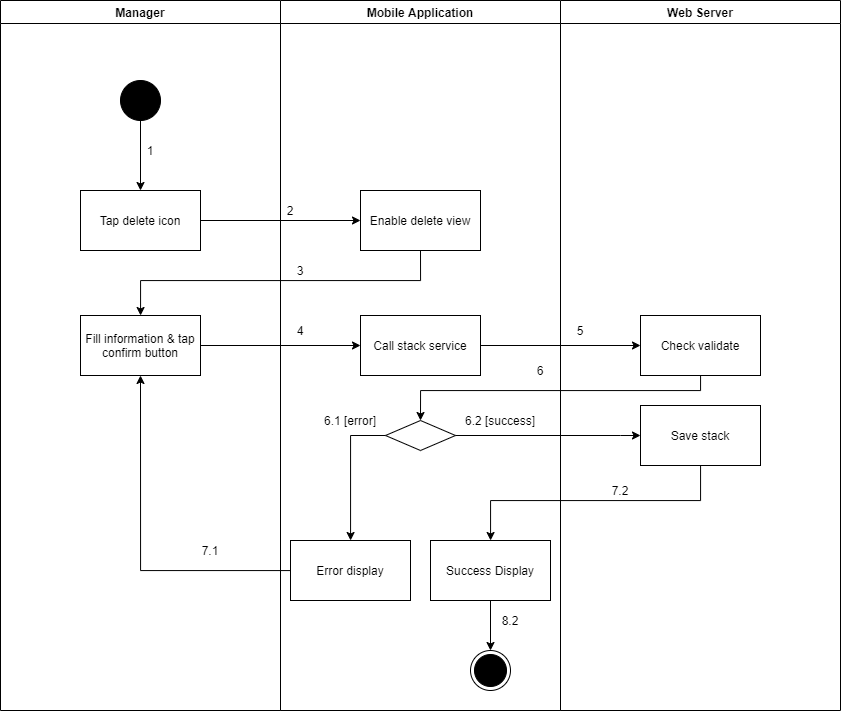

The diagram above was exported from draw.io. Its source (the exported page's mxGraphModel, read from the mxfile embedded in the PNG):
<mxGraphModel dx="1157" dy="-2597" grid="1" gridSize="10" guides="1" tooltips="1" connect="1" arrows="1" fold="1" page="1" pageScale="1" pageWidth="1169" pageHeight="1654" math="0" shadow="0">
  <root>
    <mxCell id="8nxDrps1eHc6ut7GnD3I-0" />
    <mxCell id="8nxDrps1eHc6ut7GnD3I-1" parent="8nxDrps1eHc6ut7GnD3I-0" />
    <mxCell id="mw2TrZ-fG_p_EWzL09q0-0" value="Manager" style="swimlane;" vertex="1" parent="8nxDrps1eHc6ut7GnD3I-1">
      <mxGeometry x="100" y="3500" width="280" height="710" as="geometry" />
    </mxCell>
    <mxCell id="mw2TrZ-fG_p_EWzL09q0-1" value="" style="verticalLabelPosition=bottom;verticalAlign=top;html=1;shape=mxgraph.flowchart.on-page_reference;fillColor=#000000;" vertex="1" parent="mw2TrZ-fG_p_EWzL09q0-0">
      <mxGeometry x="120" y="80" width="40" height="40" as="geometry" />
    </mxCell>
    <mxCell id="mw2TrZ-fG_p_EWzL09q0-2" value="1" style="text;html=1;strokeColor=none;fillColor=none;align=center;verticalAlign=middle;whiteSpace=wrap;rounded=0;" vertex="1" parent="mw2TrZ-fG_p_EWzL09q0-0">
      <mxGeometry x="140" y="140" width="20" height="20" as="geometry" />
    </mxCell>
    <mxCell id="mw2TrZ-fG_p_EWzL09q0-3" value="Fill information &amp;amp; tap confirm button" style="whiteSpace=wrap;html=1;fillColor=#FFFFFF;" vertex="1" parent="mw2TrZ-fG_p_EWzL09q0-0">
      <mxGeometry x="80" y="315" width="120" height="60" as="geometry" />
    </mxCell>
    <mxCell id="mw2TrZ-fG_p_EWzL09q0-4" value="7.1" style="text;html=1;strokeColor=none;fillColor=none;align=center;verticalAlign=middle;whiteSpace=wrap;rounded=0;" vertex="1" parent="mw2TrZ-fG_p_EWzL09q0-0">
      <mxGeometry x="200" y="540" width="20" height="20" as="geometry" />
    </mxCell>
    <mxCell id="mw2TrZ-fG_p_EWzL09q0-5" value="Mobile Application" style="swimlane;" vertex="1" parent="8nxDrps1eHc6ut7GnD3I-1">
      <mxGeometry x="380" y="3500" width="280" height="710" as="geometry" />
    </mxCell>
    <mxCell id="mw2TrZ-fG_p_EWzL09q0-6" value="" style="ellipse;html=1;shape=endState;fillColor=#000000;strokeColor=#000000;align=center;" vertex="1" parent="mw2TrZ-fG_p_EWzL09q0-5">
      <mxGeometry x="190" y="650" width="40" height="40" as="geometry" />
    </mxCell>
    <mxCell id="mw2TrZ-fG_p_EWzL09q0-7" value="Enable delete view" style="whiteSpace=wrap;html=1;verticalAlign=middle;fillColor=#FFFFFF;align=center;" vertex="1" parent="mw2TrZ-fG_p_EWzL09q0-5">
      <mxGeometry x="80" y="190" width="120" height="60" as="geometry" />
    </mxCell>
    <mxCell id="mw2TrZ-fG_p_EWzL09q0-8" value="" style="rhombus;whiteSpace=wrap;html=1;fillColor=#FFFFFF;" vertex="1" parent="mw2TrZ-fG_p_EWzL09q0-5">
      <mxGeometry x="105" y="420" width="70" height="30" as="geometry" />
    </mxCell>
    <mxCell id="mw2TrZ-fG_p_EWzL09q0-9" value="Error display" style="whiteSpace=wrap;html=1;fillColor=#FFFFFF;" vertex="1" parent="mw2TrZ-fG_p_EWzL09q0-5">
      <mxGeometry x="10" y="540" width="120" height="60" as="geometry" />
    </mxCell>
    <mxCell id="mw2TrZ-fG_p_EWzL09q0-10" value="" style="edgeStyle=orthogonalEdgeStyle;rounded=0;orthogonalLoop=1;jettySize=auto;html=1;" edge="1" parent="mw2TrZ-fG_p_EWzL09q0-5" source="mw2TrZ-fG_p_EWzL09q0-8" target="mw2TrZ-fG_p_EWzL09q0-9">
      <mxGeometry relative="1" as="geometry">
        <Array as="points">
          <mxPoint x="70" y="435" />
        </Array>
      </mxGeometry>
    </mxCell>
    <mxCell id="mw2TrZ-fG_p_EWzL09q0-11" value="2" style="text;html=1;strokeColor=none;fillColor=none;align=center;verticalAlign=middle;whiteSpace=wrap;rounded=0;" vertex="1" parent="mw2TrZ-fG_p_EWzL09q0-5">
      <mxGeometry y="200" width="20" height="20" as="geometry" />
    </mxCell>
    <mxCell id="mw2TrZ-fG_p_EWzL09q0-12" value="3" style="text;html=1;strokeColor=none;fillColor=none;align=center;verticalAlign=middle;whiteSpace=wrap;rounded=0;" vertex="1" parent="mw2TrZ-fG_p_EWzL09q0-5">
      <mxGeometry x="10" y="260" width="20" height="20" as="geometry" />
    </mxCell>
    <mxCell id="mw2TrZ-fG_p_EWzL09q0-13" value="6.1 [error]" style="text;html=1;strokeColor=none;fillColor=none;align=center;verticalAlign=middle;whiteSpace=wrap;rounded=0;" vertex="1" parent="mw2TrZ-fG_p_EWzL09q0-5">
      <mxGeometry x="30" y="410" width="80" height="20" as="geometry" />
    </mxCell>
    <mxCell id="mw2TrZ-fG_p_EWzL09q0-14" value="6.2 [success]" style="text;html=1;strokeColor=none;fillColor=none;align=center;verticalAlign=middle;whiteSpace=wrap;rounded=0;" vertex="1" parent="mw2TrZ-fG_p_EWzL09q0-5">
      <mxGeometry x="180" y="410" width="80" height="20" as="geometry" />
    </mxCell>
    <mxCell id="mw2TrZ-fG_p_EWzL09q0-15" value="Call stack service" style="whiteSpace=wrap;html=1;fillColor=#FFFFFF;" vertex="1" parent="mw2TrZ-fG_p_EWzL09q0-5">
      <mxGeometry x="80" y="315" width="120" height="60" as="geometry" />
    </mxCell>
    <mxCell id="mw2TrZ-fG_p_EWzL09q0-16" style="edgeStyle=orthogonalEdgeStyle;rounded=0;orthogonalLoop=1;jettySize=auto;html=1;entryX=0.5;entryY=0;entryDx=0;entryDy=0;" edge="1" parent="mw2TrZ-fG_p_EWzL09q0-5" source="mw2TrZ-fG_p_EWzL09q0-17" target="mw2TrZ-fG_p_EWzL09q0-6">
      <mxGeometry relative="1" as="geometry" />
    </mxCell>
    <mxCell id="mw2TrZ-fG_p_EWzL09q0-17" value="Success Display" style="whiteSpace=wrap;html=1;fillColor=#FFFFFF;" vertex="1" parent="mw2TrZ-fG_p_EWzL09q0-5">
      <mxGeometry x="150" y="540" width="120" height="60" as="geometry" />
    </mxCell>
    <mxCell id="mw2TrZ-fG_p_EWzL09q0-18" value="8.2" style="text;html=1;strokeColor=none;fillColor=none;align=center;verticalAlign=middle;whiteSpace=wrap;rounded=0;" vertex="1" parent="mw2TrZ-fG_p_EWzL09q0-5">
      <mxGeometry x="220" y="610" width="20" height="20" as="geometry" />
    </mxCell>
    <mxCell id="mw2TrZ-fG_p_EWzL09q0-19" value="Web Server" style="swimlane;" vertex="1" parent="8nxDrps1eHc6ut7GnD3I-1">
      <mxGeometry x="660" y="3500" width="280" height="710" as="geometry" />
    </mxCell>
    <mxCell id="mw2TrZ-fG_p_EWzL09q0-20" value="Check validate" style="whiteSpace=wrap;html=1;fillColor=#FFFFFF;" vertex="1" parent="mw2TrZ-fG_p_EWzL09q0-19">
      <mxGeometry x="80" y="315" width="120" height="60" as="geometry" />
    </mxCell>
    <mxCell id="mw2TrZ-fG_p_EWzL09q0-21" value="5" style="text;html=1;strokeColor=none;fillColor=none;align=center;verticalAlign=middle;whiteSpace=wrap;rounded=0;" vertex="1" parent="mw2TrZ-fG_p_EWzL09q0-19">
      <mxGeometry x="10" y="320" width="20" height="20" as="geometry" />
    </mxCell>
    <mxCell id="mw2TrZ-fG_p_EWzL09q0-22" value="Save stack" style="whiteSpace=wrap;html=1;fillColor=#FFFFFF;" vertex="1" parent="mw2TrZ-fG_p_EWzL09q0-19">
      <mxGeometry x="80" y="405" width="120" height="60" as="geometry" />
    </mxCell>
    <mxCell id="mw2TrZ-fG_p_EWzL09q0-23" value="" style="edgeStyle=orthogonalEdgeStyle;rounded=0;orthogonalLoop=1;jettySize=auto;html=1;" edge="1" parent="8nxDrps1eHc6ut7GnD3I-1" source="mw2TrZ-fG_p_EWzL09q0-24" target="mw2TrZ-fG_p_EWzL09q0-7">
      <mxGeometry relative="1" as="geometry" />
    </mxCell>
    <mxCell id="mw2TrZ-fG_p_EWzL09q0-24" value="Tap delete icon" style="whiteSpace=wrap;html=1;verticalAlign=middle;fillColor=#FFFFFF;align=center;" vertex="1" parent="8nxDrps1eHc6ut7GnD3I-1">
      <mxGeometry x="180" y="3690" width="120" height="60" as="geometry" />
    </mxCell>
    <mxCell id="mw2TrZ-fG_p_EWzL09q0-25" value="" style="edgeStyle=orthogonalEdgeStyle;rounded=0;orthogonalLoop=1;jettySize=auto;html=1;" edge="1" parent="8nxDrps1eHc6ut7GnD3I-1" source="mw2TrZ-fG_p_EWzL09q0-1" target="mw2TrZ-fG_p_EWzL09q0-24">
      <mxGeometry relative="1" as="geometry" />
    </mxCell>
    <mxCell id="mw2TrZ-fG_p_EWzL09q0-26" style="edgeStyle=orthogonalEdgeStyle;rounded=0;orthogonalLoop=1;jettySize=auto;html=1;exitX=0.5;exitY=1;exitDx=0;exitDy=0;" edge="1" parent="8nxDrps1eHc6ut7GnD3I-1" source="mw2TrZ-fG_p_EWzL09q0-7" target="mw2TrZ-fG_p_EWzL09q0-3">
      <mxGeometry relative="1" as="geometry">
        <Array as="points">
          <mxPoint x="520" y="3780" />
          <mxPoint x="240" y="3780" />
        </Array>
      </mxGeometry>
    </mxCell>
    <mxCell id="mw2TrZ-fG_p_EWzL09q0-27" style="edgeStyle=orthogonalEdgeStyle;rounded=0;orthogonalLoop=1;jettySize=auto;html=1;entryX=0.5;entryY=1;entryDx=0;entryDy=0;" edge="1" parent="8nxDrps1eHc6ut7GnD3I-1" source="mw2TrZ-fG_p_EWzL09q0-9" target="mw2TrZ-fG_p_EWzL09q0-3">
      <mxGeometry relative="1" as="geometry" />
    </mxCell>
    <mxCell id="mw2TrZ-fG_p_EWzL09q0-28" value="" style="edgeStyle=orthogonalEdgeStyle;rounded=0;orthogonalLoop=1;jettySize=auto;html=1;" edge="1" parent="8nxDrps1eHc6ut7GnD3I-1" source="mw2TrZ-fG_p_EWzL09q0-3" target="mw2TrZ-fG_p_EWzL09q0-15">
      <mxGeometry relative="1" as="geometry" />
    </mxCell>
    <mxCell id="mw2TrZ-fG_p_EWzL09q0-29" value="" style="edgeStyle=orthogonalEdgeStyle;rounded=0;orthogonalLoop=1;jettySize=auto;html=1;" edge="1" parent="8nxDrps1eHc6ut7GnD3I-1" source="mw2TrZ-fG_p_EWzL09q0-15" target="mw2TrZ-fG_p_EWzL09q0-20">
      <mxGeometry relative="1" as="geometry" />
    </mxCell>
    <mxCell id="mw2TrZ-fG_p_EWzL09q0-30" style="edgeStyle=orthogonalEdgeStyle;rounded=0;orthogonalLoop=1;jettySize=auto;html=1;entryX=0.5;entryY=0;entryDx=0;entryDy=0;" edge="1" parent="8nxDrps1eHc6ut7GnD3I-1" source="mw2TrZ-fG_p_EWzL09q0-20" target="mw2TrZ-fG_p_EWzL09q0-8">
      <mxGeometry relative="1" as="geometry">
        <Array as="points">
          <mxPoint x="800" y="3890" />
          <mxPoint x="520" y="3890" />
        </Array>
      </mxGeometry>
    </mxCell>
    <mxCell id="mw2TrZ-fG_p_EWzL09q0-31" value="4" style="text;html=1;strokeColor=none;fillColor=none;align=center;verticalAlign=middle;whiteSpace=wrap;rounded=0;" vertex="1" parent="8nxDrps1eHc6ut7GnD3I-1">
      <mxGeometry x="390" y="3820" width="20" height="20" as="geometry" />
    </mxCell>
    <mxCell id="mw2TrZ-fG_p_EWzL09q0-32" value="6" style="text;html=1;strokeColor=none;fillColor=none;align=center;verticalAlign=middle;whiteSpace=wrap;rounded=0;" vertex="1" parent="8nxDrps1eHc6ut7GnD3I-1">
      <mxGeometry x="630" y="3860" width="20" height="20" as="geometry" />
    </mxCell>
    <mxCell id="mw2TrZ-fG_p_EWzL09q0-33" value="" style="edgeStyle=orthogonalEdgeStyle;rounded=0;orthogonalLoop=1;jettySize=auto;html=1;" edge="1" parent="8nxDrps1eHc6ut7GnD3I-1" source="mw2TrZ-fG_p_EWzL09q0-8" target="mw2TrZ-fG_p_EWzL09q0-22">
      <mxGeometry relative="1" as="geometry">
        <Array as="points">
          <mxPoint x="720" y="3935" />
          <mxPoint x="720" y="3935" />
        </Array>
      </mxGeometry>
    </mxCell>
    <mxCell id="mw2TrZ-fG_p_EWzL09q0-34" value="" style="edgeStyle=orthogonalEdgeStyle;rounded=0;orthogonalLoop=1;jettySize=auto;html=1;" edge="1" parent="8nxDrps1eHc6ut7GnD3I-1" source="mw2TrZ-fG_p_EWzL09q0-22" target="mw2TrZ-fG_p_EWzL09q0-17">
      <mxGeometry relative="1" as="geometry">
        <Array as="points">
          <mxPoint x="800" y="4000" />
          <mxPoint x="590" y="4000" />
        </Array>
      </mxGeometry>
    </mxCell>
    <mxCell id="mw2TrZ-fG_p_EWzL09q0-35" value="7.2" style="text;html=1;strokeColor=none;fillColor=none;align=center;verticalAlign=middle;whiteSpace=wrap;rounded=0;" vertex="1" parent="8nxDrps1eHc6ut7GnD3I-1">
      <mxGeometry x="710" y="3980" width="20" height="20" as="geometry" />
    </mxCell>
  </root>
</mxGraphModel>